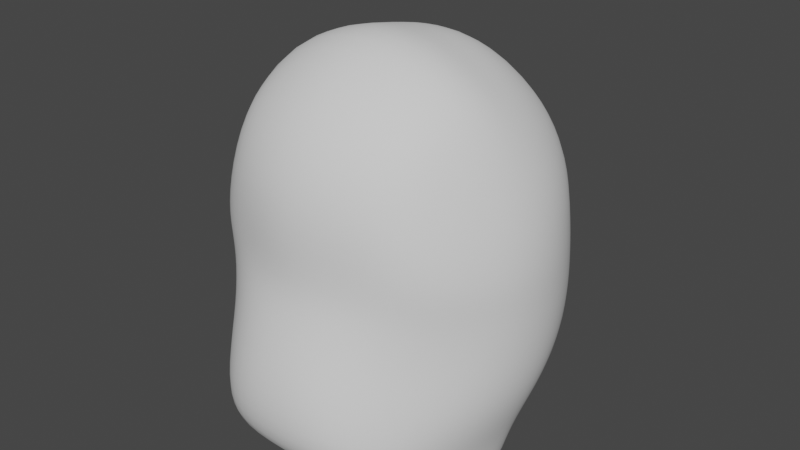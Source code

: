 # Source: Mouse02_start_Head.blend  (saved by Blender 2.92.15; exported with 4.5.12 LTS)
import bpy
from mathutils import Matrix  # noqa: F401  (used for matrix-valued properties, if any)

bpy.ops.wm.read_factory_settings(use_empty=True)
scene = bpy.context.scene
scene.name = 'Scene'

# ---- collections
col_reference = bpy.data.collections.new('Reference'); scene.collection.children.link(col_reference)
col_mesh = bpy.data.collections.new('Mesh'); scene.collection.children.link(col_mesh)

# ---- world
world_world = bpy.data.worlds.new('World'); scene.world = world_world
world_world.use_nodes = True; world_world.node_tree.nodes.clear()
_N = world_world.node_tree.nodes; _L = world_world.node_tree.links
n0 = _N.new('ShaderNodeOutputWorld'); n0.name = 'World Output'; n0.location = (300, 300)
n1 = _N.new('ShaderNodeBackground'); n1.name = 'Background'; n1.location = (10, 300)
n1.inputs[0].default_value = (0.05088, 0.05088, 0.05088, 1.0)
_L.new(n1.outputs[0], n0.inputs[0])
n0.is_active_output = True
world_world.color = (0.05088, 0.05088, 0.05088)
world_world.use_sun_shadow = False
world_world.sun_shadow_jitter_overblur = 0.0

# ---- meshes
me_roundcube = bpy.data.meshes.new('Roundcube')
me_roundcube.from_pydata([(0.3023, 0.184, 1.691), (0.1511, 0.2927, 1.7), (0.0, 0.3063, 1.707), (0.2894, 0.1832, 1.806), (0.1447, 0.28, 1.836), (0.0, 0.2867, 1.849), (0.0, -0.5241, 1.696), (0.1511, -0.4863, 1.684), (0.0, -0.5279, 1.862), (0.1447, -0.5019, 1.849), (0.3023, -0.4321, 1.682), (0.3999, -0.2716, 1.674), (0.4275, -0.1282, 1.671), (0.3999, 0.02289, 1.673), (0.2894, -0.4207, 1.808), (0.3753, -0.2529, 1.821), (0.3999, -0.1152, 1.824), (0.3753, 0.02948, 1.82), (0.2468, 0.1431, 1.932), (0.1234, 0.1949, 1.983), (0.0, 0.2087, 2.001), (0.2894, 0.01777, 1.974), (0.1447, 0.05039, 2.088), (0.0, 0.05757, 2.119), (0.3023, -0.1047, 2.015), (0.1511, -0.09367, 2.111), (0.0, -0.09356, 2.144), (0.2894, -0.2251, 2.055), (0.1447, -0.2383, 2.149), (0.0, -0.2447, 2.181), (0.2468, -0.3943, 1.978), (0.1234, -0.4332, 2.021), (0.0, -0.446, 2.04), (0.3023, 0.1964, 1.604), (0.1511, 0.3055, 1.613), (0.0, 0.3427, 1.625), (0.0, -0.5184, 1.609), (0.1511, -0.4975, 1.598), (0.3023, -0.4073, 1.595), (0.3999, -0.2606, 1.586), (0.4275, -0.1172, 1.583), (0.3999, 0.03395, 1.586), (0.3015, 0.2135, 1.466), (0.1521, 0.3237, 1.475), (0.0, 0.3602, 1.487), (0.0, -0.5675, 1.481), (0.1521, -0.5416, 1.472), (0.3015, -0.4045, 1.457), (0.398, -0.264, 1.449), (0.4253, -0.1148, 1.446), (0.398, 0.03456, 1.448), (0.2957, 0.19, 1.336), (0.1591, 0.3096, 1.347), (0.0, 0.3435, 1.359), (0.0, -0.5993, 1.351), (0.1592, -0.5795, 1.342), (0.2953, -0.4476, 1.326), (0.3824, -0.2895, 1.318), (0.407, -0.1303, 1.315), (0.3828, 0.007996, 1.318), (0.2732, 0.0527, 1.191), (0.1799, 0.1207, 1.197), (0.0, 0.144, 1.205), (0.0, -0.5827, 1.203), (0.1794, -0.5606, 1.197), (0.2742, -0.4745, 1.187), (0.3336, -0.2912, 1.181), (0.35, -0.1419, 1.178), (0.3331, -0.04699, 1.18), (0.2632, 0.01018, 1.097), (0.1862, 0.06578, 1.102), (0.0, 0.08473, 1.108), (0.0, -0.4377, 1.105), (0.1862, -0.4216, 1.1), (0.2632, -0.3583, 1.092), (0.3129, -0.2471, 1.088), (0.327, -0.1505, 1.086), (0.3129, -0.07193, 1.088)], [], [(0, 1, 4, 3), (1, 2, 5, 4), (3, 4, 19, 18), (4, 5, 20, 19), (6, 7, 9, 8), (7, 10, 14, 9), (8, 9, 31, 32), (9, 14, 30, 31), (10, 11, 15, 14), (11, 12, 16, 15), (12, 13, 17, 16), (13, 0, 3, 17), (14, 15, 27, 30), (15, 16, 24, 27), (16, 17, 21, 24), (17, 3, 18, 21), (18, 19, 22, 21), (19, 20, 23, 22), (21, 22, 25, 24), (22, 23, 26, 25), (24, 25, 28, 27), (25, 26, 29, 28), (27, 28, 31, 30), (28, 29, 32, 31), (13, 12, 40, 41), (0, 13, 41, 33), (7, 6, 36, 37), (10, 7, 37, 38), (2, 1, 34, 35), (11, 10, 38, 39), (12, 11, 39, 40), (1, 0, 33, 34), (40, 39, 48, 49), (35, 34, 43, 44), (39, 38, 47, 48), (34, 33, 42, 43), (33, 41, 50, 42), (38, 37, 46, 47), (41, 40, 49, 50), (37, 36, 45, 46), (48, 47, 56, 57), (43, 42, 51, 52), (42, 50, 59, 51), (47, 46, 55, 56), (50, 49, 58, 59), (46, 45, 54, 55), (49, 48, 57, 58), (44, 43, 52, 53), (51, 59, 68, 60), (56, 55, 64, 65), (59, 58, 67, 68), (55, 54, 63, 64), (58, 57, 66, 67), (53, 52, 61, 62), (57, 56, 65, 66), (52, 51, 60, 61), (64, 63, 72, 73), (67, 66, 75, 76), (62, 61, 70, 71), (66, 65, 74, 75), (61, 60, 69, 70), (60, 68, 77, 69), (65, 64, 73, 74), (68, 67, 76, 77)])
me_roundcube.polygons.foreach_set('use_smooth', [True] * 64)
me_roundcube.use_remesh_fix_poles = True
me_roundcube.use_remesh_preserve_attributes = False
me_roundcube.use_mirror_vertex_groups = False
me_roundcube.update()

# ---- objects
ob_front = bpy.data.objects.new('Front', None)
ob_side = bpy.data.objects.new('Side', None)
ob_roundcube = bpy.data.objects.new('Roundcube', me_roundcube)

# ---- transforms, parenting, visibility, modifiers, constraints
ob_front.location = (0.0, 6.784, 1.201)
ob_front.rotation_euler = (1.571, -0.0, -0.0)
ob_front.empty_display_type = 'IMAGE'
ob_front.empty_display_size = 5.0
ob_front.empty_image_offset = (-0.17, -0.5)
ob_front.use_empty_image_alpha = True
ob_front.empty_image_side = 'FRONT'
ob_front.color = (1.0, 1.0, 1.0, 0.7)
ob_front.lineart.crease_threshold = 0.0
ob_side.location = (-4.938, 0.0, 1.19)
ob_side.rotation_euler = (1.571, -0.0, 1.571)
ob_side.empty_display_type = 'IMAGE'
ob_side.empty_display_size = 5.0
ob_side.use_empty_image_alpha = True
ob_side.color = (1.0, 1.0, 1.0, 0.7)
ob_side.lineart.crease_threshold = 0.0
ob_roundcube.location = (0.0, 0.0, 0.0)
ob_roundcube.lineart.crease_threshold = 0.0
_m = ob_roundcube.modifiers.new('Mirror', 'MIRROR')
_m.use_clip = True
_m = ob_roundcube.modifiers.new('Subdivision', 'SUBSURF')
_m.uv_smooth = 'PRESERVE_CORNERS'

# ---- collection membership
col_reference.objects.link(ob_front)
col_reference.objects.link(ob_side)
col_mesh.objects.link(ob_roundcube)

# ---- scene / render settings (as saved in the file)
scene.frame_start = 1; scene.frame_end = 250; scene.frame_set(1)
scene.render.engine = 'BLENDER_EEVEE_NEXT'
scene.cycles.use_denoising = False
scene.cycles.samples = 128
scene.cycles.sampling_pattern = 'TABULATED_SOBOL'
scene.cycles.use_adaptive_sampling = False
scene.cycles.use_light_tree = False
scene.view_settings.view_transform = 'Filmic'
bpy.context.view_layer.update()

# ---- added for rendering (the .blend has no active camera and no usable light): camera, sun
cam_auto = bpy.data.cameras.new('AutoCamera')
cam_auto.lens = 50.0
cam_auto.sensor_width = 36.0
cam_auto.clip_end = 1000.0
ob_auto_camera = bpy.data.objects.new('AutoCamera', cam_auto)
scene.collection.objects.link(ob_auto_camera)
ob_auto_camera.location = (1.56176, -1.99367, 2.88303)
ob_auto_camera.rotation_euler = (1.09748, -7.21219e-08, 0.694738)
scene.camera = ob_auto_camera
light_auto_sun = bpy.data.lights.new('AutoSun', 'SUN')
light_auto_sun.energy = 3.0
light_auto_sun.angle = 0.0523599
ob_auto_sun = bpy.data.objects.new('AutoSun', light_auto_sun)
scene.collection.objects.link(ob_auto_sun)
ob_auto_sun.rotation_euler = (0.872665, 0.174533, 0.523599)
bpy.context.view_layer.update()
